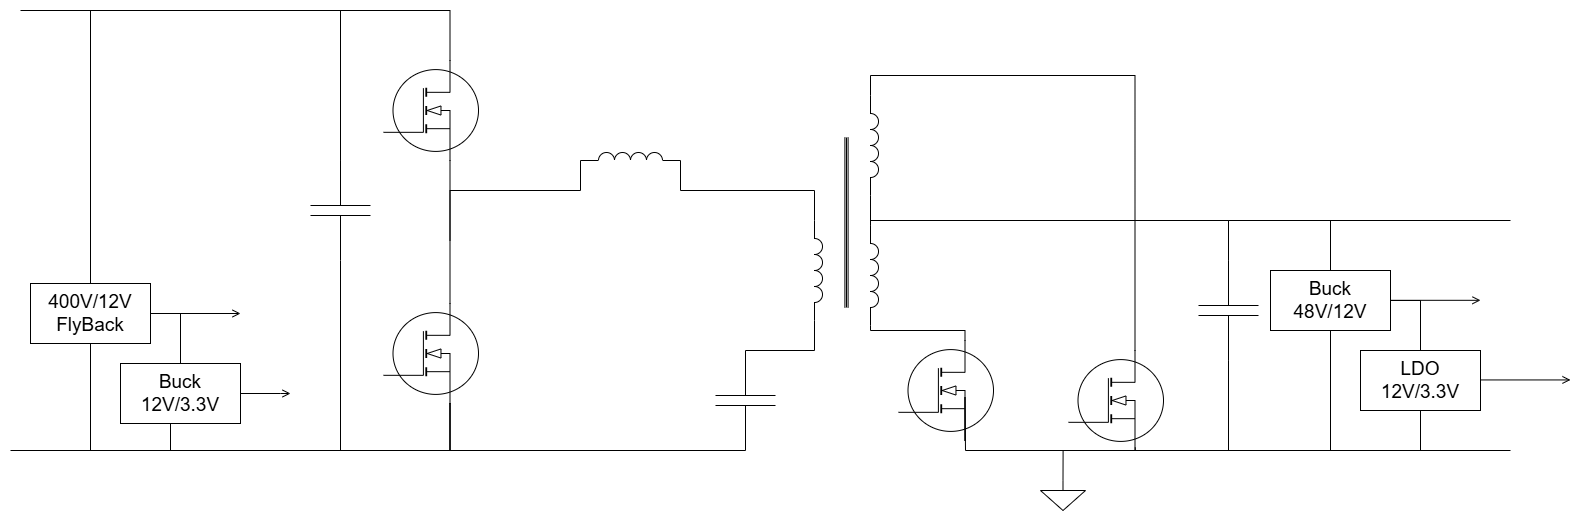

The diagram above was exported from draw.io. Its source (the exported page's mxGraphModel, read from the mxfile embedded in the PNG):
<mxGraphModel dx="1720" dy="1528" grid="1" gridSize="10" guides="1" tooltips="1" connect="1" arrows="1" fold="1" page="1" pageScale="1" pageWidth="850" pageHeight="1100" math="0" shadow="0">
  <root>
    <mxCell id="0" />
    <mxCell id="1" parent="0" />
    <mxCell id="khHTVQCWh6nVvEDpskjY-16" parent="1" style="verticalLabelPosition=bottom;shadow=0;dashed=0;align=center;html=1;verticalAlign=top;shape=mxgraph.electrical.mosfets1.mosfet_ic_n;" value="" vertex="1">
      <mxGeometry height="100" width="95" x="1763" y="300" as="geometry" />
    </mxCell>
    <mxCell id="khHTVQCWh6nVvEDpskjY-17" parent="1" style="verticalLabelPosition=bottom;shadow=0;dashed=0;align=center;html=1;verticalAlign=top;shape=mxgraph.electrical.mosfets1.mosfet_ic_n;" value="" vertex="1">
      <mxGeometry height="100" width="95" x="1763" y="543" as="geometry" />
    </mxCell>
    <mxCell id="khHTVQCWh6nVvEDpskjY-18" edge="1" parent="1" source="khHTVQCWh6nVvEDpskjY-16" style="edgeStyle=orthogonalEdgeStyle;rounded=0;orthogonalLoop=1;jettySize=auto;html=1;exitX=0.7;exitY=1;exitDx=0;exitDy=0;exitPerimeter=0;entryX=0.7;entryY=0;entryDx=0;entryDy=0;entryPerimeter=0;shape=wire;dashed=1;endArrow=none;endFill=0;" target="khHTVQCWh6nVvEDpskjY-17">
      <mxGeometry relative="1" as="geometry" />
    </mxCell>
    <mxCell id="khHTVQCWh6nVvEDpskjY-24" edge="1" parent="1" source="khHTVQCWh6nVvEDpskjY-26" style="edgeStyle=orthogonalEdgeStyle;rounded=0;orthogonalLoop=1;jettySize=auto;html=1;exitX=0;exitY=0.5;exitDx=0;exitDy=0;exitPerimeter=0;endArrow=none;endFill=0;">
      <mxGeometry relative="1" as="geometry">
        <Array as="points">
          <mxPoint x="1663" y="250" />
          <mxPoint x="1573" y="250" />
        </Array>
        <mxPoint x="1553" y="250" as="targetPoint" />
      </mxGeometry>
    </mxCell>
    <mxCell id="khHTVQCWh6nVvEDpskjY-26" parent="1" style="pointerEvents=1;verticalLabelPosition=bottom;shadow=0;dashed=0;align=center;html=1;verticalAlign=top;shape=mxgraph.electrical.capacitors.capacitor_1;direction=south;" value="" vertex="1">
      <mxGeometry height="100" width="60" x="1690" y="400" as="geometry" />
    </mxCell>
    <mxCell id="khHTVQCWh6nVvEDpskjY-27" edge="1" parent="1" source="khHTVQCWh6nVvEDpskjY-26" style="edgeStyle=orthogonalEdgeStyle;rounded=0;orthogonalLoop=1;jettySize=auto;html=1;entryX=0.7;entryY=0;entryDx=0;entryDy=0;entryPerimeter=0;endArrow=none;endFill=0;exitX=0;exitY=0.5;exitDx=0;exitDy=0;exitPerimeter=0;" target="khHTVQCWh6nVvEDpskjY-16">
      <mxGeometry relative="1" as="geometry">
        <Array as="points">
          <mxPoint x="1720" y="250" />
          <mxPoint x="1830" y="250" />
        </Array>
        <mxPoint x="1443" y="250" as="sourcePoint" />
        <mxPoint x="2003" y="300" as="targetPoint" />
      </mxGeometry>
    </mxCell>
    <mxCell id="qiOeh1sD-tYlWSPXEJR8-1" parent="1" style="verticalLabelPosition=bottom;shadow=0;dashed=0;align=center;html=1;verticalAlign=top;shape=mxgraph.electrical.mosfets1.mosfet_ic_n;" value="" vertex="1">
      <mxGeometry height="100" width="95" x="2278" y="580" as="geometry" />
    </mxCell>
    <mxCell id="qiOeh1sD-tYlWSPXEJR8-2" edge="1" parent="1" source="qiOeh1sD-tYlWSPXEJR8-4" style="edgeStyle=orthogonalEdgeStyle;shape=connector;rounded=0;orthogonalLoop=1;jettySize=auto;html=1;exitX=1;exitY=1;exitDx=0;exitDy=0;exitPerimeter=0;strokeColor=default;align=center;verticalAlign=middle;fontFamily=Helvetica;fontSize=11;fontColor=default;labelBackgroundColor=default;endArrow=none;endFill=0;entryX=0.7;entryY=0;entryDx=0;entryDy=0;entryPerimeter=0;" target="qiOeh1sD-tYlWSPXEJR8-1">
      <mxGeometry relative="1" as="geometry">
        <Array as="points">
          <mxPoint x="2250" y="570" />
          <mxPoint x="2344" y="570" />
        </Array>
        <mxPoint x="2338" y="539.9999999999998" as="targetPoint" />
      </mxGeometry>
    </mxCell>
    <mxCell id="qiOeh1sD-tYlWSPXEJR8-3" edge="1" parent="1" source="qiOeh1sD-tYlWSPXEJR8-4" style="edgeStyle=orthogonalEdgeStyle;shape=connector;rounded=0;orthogonalLoop=1;jettySize=auto;html=1;exitX=0;exitY=1;exitDx=0;exitDy=0;exitPerimeter=0;strokeColor=default;align=center;verticalAlign=middle;fontFamily=Helvetica;fontSize=18;fontColor=default;fontStyle=0;labelBackgroundColor=default;endArrow=none;endFill=0;entryX=1;entryY=0.5;entryDx=0;entryDy=0;entryPerimeter=0;" target="qiOeh1sD-tYlWSPXEJR8-9">
      <mxGeometry relative="1" as="geometry">
        <Array as="points">
          <mxPoint x="2250" y="460" />
          <mxPoint x="2608" y="460" />
        </Array>
        <mxPoint x="2508" y="380" as="targetPoint" />
      </mxGeometry>
    </mxCell>
    <mxCell id="qiOeh1sD-tYlWSPXEJR8-4" parent="1" style="pointerEvents=1;verticalLabelPosition=bottom;shadow=0;dashed=0;align=center;html=1;verticalAlign=top;shape=mxgraph.electrical.inductors.inductor_3;fontFamily=Helvetica;fontSize=11;fontColor=default;labelBackgroundColor=default;direction=south;" value="" vertex="1">
      <mxGeometry height="100" width="8" x="2250" y="465" as="geometry" />
    </mxCell>
    <mxCell id="qiOeh1sD-tYlWSPXEJR8-5" parent="1" style="verticalLabelPosition=bottom;shadow=0;dashed=0;align=center;html=1;verticalAlign=top;shape=mxgraph.electrical.mosfets1.mosfet_ic_n;" value="" vertex="1">
      <mxGeometry height="100" width="95" x="2448" y="590" as="geometry" />
    </mxCell>
    <mxCell id="qiOeh1sD-tYlWSPXEJR8-6" edge="1" parent="1" source="qiOeh1sD-tYlWSPXEJR8-1" style="edgeStyle=orthogonalEdgeStyle;rounded=0;orthogonalLoop=1;jettySize=auto;html=1;endArrow=none;endFill=0;entryX=0.703;entryY=0.969;entryDx=0;entryDy=0;entryPerimeter=0;exitX=0.7;exitY=1;exitDx=0;exitDy=0;exitPerimeter=0;" target="qiOeh1sD-tYlWSPXEJR8-5">
      <mxGeometry relative="1" as="geometry">
        <Array as="points">
          <mxPoint x="2345" y="637" />
          <mxPoint x="2345" y="637" />
          <mxPoint x="2345" y="690" />
          <mxPoint x="2515" y="690" />
        </Array>
        <mxPoint x="2348" y="637" as="sourcePoint" />
        <mxPoint x="2518" y="640" as="targetPoint" />
      </mxGeometry>
    </mxCell>
    <mxCell id="qiOeh1sD-tYlWSPXEJR8-7" parent="1" style="pointerEvents=1;verticalLabelPosition=bottom;shadow=0;dashed=0;align=center;html=1;verticalAlign=top;shape=mxgraph.electrical.inductors.inductor_3;fontFamily=Helvetica;fontSize=11;fontColor=default;labelBackgroundColor=default;direction=south;" value="" vertex="1">
      <mxGeometry height="100" width="8" x="2194" y="460" as="geometry" />
    </mxCell>
    <mxCell id="qiOeh1sD-tYlWSPXEJR8-8" parent="1" style="pointerEvents=1;verticalLabelPosition=bottom;shadow=0;dashed=0;align=center;html=1;verticalAlign=top;shape=mxgraph.electrical.inductors.iron_core;fontFamily=Helvetica;fontSize=11;fontColor=default;labelBackgroundColor=default;rotation=90;" value="" vertex="1">
      <mxGeometry height="4" width="170" x="2141" y="460" as="geometry" />
    </mxCell>
    <mxCell id="qiOeh1sD-tYlWSPXEJR8-9" parent="1" style="pointerEvents=1;verticalLabelPosition=bottom;shadow=0;dashed=0;align=center;html=1;verticalAlign=top;shape=mxgraph.electrical.capacitors.capacitor_1;fontFamily=Helvetica;fontSize=11;fontColor=default;labelBackgroundColor=default;rotation=-180;direction=south;" value="" vertex="1">
      <mxGeometry height="100" width="60" x="2578" y="500" as="geometry" />
    </mxCell>
    <mxCell id="qiOeh1sD-tYlWSPXEJR8-10" edge="1" parent="1" source="qiOeh1sD-tYlWSPXEJR8-9" style="edgeStyle=orthogonalEdgeStyle;shape=connector;rounded=0;orthogonalLoop=1;jettySize=auto;html=1;exitX=0;exitY=0.5;exitDx=0;exitDy=0;exitPerimeter=0;entryX=0.7;entryY=1;entryDx=0;entryDy=0;entryPerimeter=0;strokeColor=default;align=center;verticalAlign=middle;fontFamily=Helvetica;fontSize=11;fontColor=default;labelBackgroundColor=default;endArrow=none;endFill=0;" target="qiOeh1sD-tYlWSPXEJR8-5">
      <mxGeometry relative="1" as="geometry">
        <Array as="points">
          <mxPoint x="2608" y="690" />
          <mxPoint x="2515" y="690" />
        </Array>
      </mxGeometry>
    </mxCell>
    <mxCell id="qiOeh1sD-tYlWSPXEJR8-13" parent="1" style="pointerEvents=1;verticalLabelPosition=bottom;shadow=0;dashed=0;align=center;html=1;verticalAlign=top;shape=mxgraph.electrical.inductors.inductor_3;fontFamily=Helvetica;fontSize=11;fontColor=default;labelBackgroundColor=default;direction=south;" value="" vertex="1">
      <mxGeometry height="100" width="8" x="2250" y="335" as="geometry" />
    </mxCell>
    <mxCell id="qiOeh1sD-tYlWSPXEJR8-14" edge="1" parent="1" source="qiOeh1sD-tYlWSPXEJR8-4" style="edgeStyle=orthogonalEdgeStyle;shape=connector;rounded=0;orthogonalLoop=1;jettySize=auto;html=1;exitX=0;exitY=1;exitDx=0;exitDy=0;exitPerimeter=0;entryX=1;entryY=1;entryDx=0;entryDy=0;entryPerimeter=0;strokeColor=default;align=center;verticalAlign=middle;fontFamily=Helvetica;fontSize=18;fontColor=default;fontStyle=0;labelBackgroundColor=default;endArrow=none;endFill=0;" target="qiOeh1sD-tYlWSPXEJR8-13">
      <mxGeometry relative="1" as="geometry" />
    </mxCell>
    <mxCell id="qiOeh1sD-tYlWSPXEJR8-15" edge="1" parent="1" source="qiOeh1sD-tYlWSPXEJR8-5" style="edgeStyle=orthogonalEdgeStyle;shape=connector;rounded=0;orthogonalLoop=1;jettySize=auto;html=1;exitX=0.7;exitY=0;exitDx=0;exitDy=0;exitPerimeter=0;entryX=0;entryY=1;entryDx=0;entryDy=0;entryPerimeter=0;strokeColor=default;align=center;verticalAlign=middle;fontFamily=Helvetica;fontSize=18;fontColor=default;fontStyle=0;labelBackgroundColor=default;endArrow=none;endFill=0;" target="qiOeh1sD-tYlWSPXEJR8-13">
      <mxGeometry relative="1" as="geometry" />
    </mxCell>
    <mxCell id="qiOeh1sD-tYlWSPXEJR8-17" parent="1" style="pointerEvents=1;verticalLabelPosition=bottom;shadow=0;dashed=0;align=center;html=1;verticalAlign=top;shape=mxgraph.electrical.capacitors.capacitor_1;rotation=90;" value="" vertex="1">
      <mxGeometry height="60" width="100" x="2075" y="610" as="geometry" />
    </mxCell>
    <mxCell id="qiOeh1sD-tYlWSPXEJR8-18" edge="1" parent="1" source="qiOeh1sD-tYlWSPXEJR8-7" style="edgeStyle=orthogonalEdgeStyle;shape=connector;rounded=0;orthogonalLoop=1;jettySize=auto;html=1;exitX=1;exitY=1;exitDx=0;exitDy=0;exitPerimeter=0;entryX=0;entryY=0.5;entryDx=0;entryDy=0;entryPerimeter=0;strokeColor=default;align=center;verticalAlign=middle;fontFamily=Helvetica;fontSize=18;fontColor=default;fontStyle=0;labelBackgroundColor=default;endArrow=none;endFill=0;" target="qiOeh1sD-tYlWSPXEJR8-17">
      <mxGeometry relative="1" as="geometry">
        <Array as="points">
          <mxPoint x="2194" y="590" />
        </Array>
      </mxGeometry>
    </mxCell>
    <mxCell id="qiOeh1sD-tYlWSPXEJR8-20" edge="1" parent="1" source="qiOeh1sD-tYlWSPXEJR8-7" style="edgeStyle=orthogonalEdgeStyle;shape=connector;rounded=0;orthogonalLoop=1;jettySize=auto;html=1;exitX=0;exitY=1;exitDx=0;exitDy=0;exitPerimeter=0;entryX=1;entryY=1;entryDx=0;entryDy=0;entryPerimeter=0;strokeColor=default;align=center;verticalAlign=middle;fontFamily=Helvetica;fontSize=18;fontColor=default;fontStyle=0;labelBackgroundColor=default;endArrow=none;endFill=0;" target="qiOeh1sD-tYlWSPXEJR8-22">
      <mxGeometry relative="1" as="geometry">
        <Array as="points">
          <mxPoint x="2194" y="430" />
          <mxPoint x="2060" y="430" />
        </Array>
        <mxPoint x="2060" y="420" as="targetPoint" />
      </mxGeometry>
    </mxCell>
    <mxCell id="qiOeh1sD-tYlWSPXEJR8-21" edge="1" parent="1" source="qiOeh1sD-tYlWSPXEJR8-22" style="edgeStyle=orthogonalEdgeStyle;shape=connector;rounded=0;orthogonalLoop=1;jettySize=auto;html=1;exitX=0;exitY=1;exitDx=0;exitDy=0;exitPerimeter=0;entryX=0.7;entryY=1;entryDx=0;entryDy=0;entryPerimeter=0;strokeColor=default;align=center;verticalAlign=middle;fontFamily=Helvetica;fontSize=18;fontColor=default;fontStyle=0;labelBackgroundColor=default;endArrow=none;endFill=0;">
      <mxGeometry relative="1" as="geometry">
        <Array as="points">
          <mxPoint x="1960" y="430" />
          <mxPoint x="1830" y="430" />
        </Array>
        <mxPoint x="1960" y="420" as="sourcePoint" />
        <mxPoint x="1829.5" y="480" as="targetPoint" />
      </mxGeometry>
    </mxCell>
    <mxCell id="qiOeh1sD-tYlWSPXEJR8-22" parent="1" style="pointerEvents=1;verticalLabelPosition=bottom;shadow=0;dashed=0;align=center;html=1;verticalAlign=top;shape=mxgraph.electrical.inductors.inductor_3;rotation=-180;direction=west;" value="" vertex="1">
      <mxGeometry height="8" width="100" x="1960" y="392" as="geometry" />
    </mxCell>
    <mxCell id="qiOeh1sD-tYlWSPXEJR8-24" edge="1" parent="1" source="qiOeh1sD-tYlWSPXEJR8-23" style="edgeStyle=orthogonalEdgeStyle;shape=connector;rounded=0;orthogonalLoop=1;jettySize=auto;html=1;exitX=0.5;exitY=0;exitDx=0;exitDy=0;exitPerimeter=0;strokeColor=default;align=center;verticalAlign=middle;fontFamily=Helvetica;fontSize=18;fontColor=default;fontStyle=0;labelBackgroundColor=default;endArrow=none;endFill=0;">
      <mxGeometry relative="1" as="geometry">
        <mxPoint x="2442.6" y="690" as="targetPoint" />
      </mxGeometry>
    </mxCell>
    <mxCell id="qiOeh1sD-tYlWSPXEJR8-23" parent="1" style="pointerEvents=1;verticalLabelPosition=bottom;shadow=0;dashed=0;align=center;html=1;verticalAlign=top;shape=mxgraph.electrical.signal_sources.signal_ground;rounded=0;fontFamily=Helvetica;fontSize=18;fontColor=default;fontStyle=0;fillColor=none;gradientColor=none;" value="" vertex="1">
      <mxGeometry height="30" width="45" x="2420" y="720" as="geometry" />
    </mxCell>
    <mxCell id="qiOeh1sD-tYlWSPXEJR8-25" edge="1" parent="1" style="endArrow=none;html=1;rounded=0;strokeColor=default;align=center;verticalAlign=middle;fontFamily=Helvetica;fontSize=18;fontColor=default;fontStyle=0;labelBackgroundColor=default;edgeStyle=orthogonalEdgeStyle;" value="">
      <mxGeometry height="50" relative="1" width="50" as="geometry">
        <mxPoint x="2650" y="460" as="sourcePoint" />
        <mxPoint x="2890" y="460" as="targetPoint" />
      </mxGeometry>
    </mxCell>
    <mxCell id="qiOeh1sD-tYlWSPXEJR8-26" edge="1" parent="1" style="endArrow=none;html=1;rounded=0;strokeColor=default;align=center;verticalAlign=middle;fontFamily=Helvetica;fontSize=18;fontColor=default;fontStyle=0;labelBackgroundColor=default;edgeStyle=orthogonalEdgeStyle;entryX=0.5;entryY=1;entryDx=0;entryDy=0;" target="PpGxTTcO9r4zrTBULhsM-7" value="">
      <mxGeometry height="50" relative="1" width="50" as="geometry">
        <mxPoint x="2599" y="690" as="sourcePoint" />
        <mxPoint x="2719" y="690" as="targetPoint" />
      </mxGeometry>
    </mxCell>
    <mxCell id="PpGxTTcO9r4zrTBULhsM-8" edge="1" parent="1" source="PpGxTTcO9r4zrTBULhsM-2" style="edgeStyle=orthogonalEdgeStyle;rounded=0;orthogonalLoop=1;jettySize=auto;html=1;exitX=1;exitY=0.5;exitDx=0;exitDy=0;endArrow=none;endFill=0;" target="PpGxTTcO9r4zrTBULhsM-5">
      <mxGeometry relative="1" as="geometry" />
    </mxCell>
    <mxCell id="PpGxTTcO9r4zrTBULhsM-2" parent="1" style="rounded=0;whiteSpace=wrap;html=1;fontSize=19;" value="400V/12V FlyBack" vertex="1">
      <mxGeometry height="60" width="120" x="1410" y="523" as="geometry" />
    </mxCell>
    <mxCell id="PpGxTTcO9r4zrTBULhsM-5" parent="1" style="rounded=0;whiteSpace=wrap;html=1;fontSize=19;" value="Buck 12V/3.3V" vertex="1">
      <mxGeometry height="60" width="120" x="1500" y="603" as="geometry" />
    </mxCell>
    <mxCell id="PpGxTTcO9r4zrTBULhsM-6" parent="1" style="rounded=0;whiteSpace=wrap;html=1;fontSize=19;" value="Buck 48V/12V" vertex="1">
      <mxGeometry height="60" width="120" x="2650" y="510" as="geometry" />
    </mxCell>
    <mxCell id="PpGxTTcO9r4zrTBULhsM-7" parent="1" style="rounded=0;whiteSpace=wrap;html=1;fontSize=19;" value="LDO 12V/3.3V" vertex="1">
      <mxGeometry height="60" width="120" x="2740" y="590" as="geometry" />
    </mxCell>
    <mxCell id="PpGxTTcO9r4zrTBULhsM-9" edge="1" parent="1" style="endArrow=open;html=1;rounded=0;strokeColor=default;align=center;verticalAlign=middle;fontFamily=Helvetica;fontSize=11;fontColor=default;labelBackgroundColor=default;edgeStyle=orthogonalEdgeStyle;endFill=0;" value="">
      <mxGeometry height="50" relative="1" width="50" as="geometry">
        <mxPoint x="1530" y="553" as="sourcePoint" />
        <mxPoint x="1620" y="553" as="targetPoint" />
      </mxGeometry>
    </mxCell>
    <mxCell id="PpGxTTcO9r4zrTBULhsM-10" edge="1" parent="1" source="PpGxTTcO9r4zrTBULhsM-2" style="endArrow=none;html=1;rounded=0;strokeColor=default;align=center;verticalAlign=middle;fontFamily=Helvetica;fontSize=11;fontColor=default;labelBackgroundColor=default;edgeStyle=orthogonalEdgeStyle;entryX=0.5;entryY=1;entryDx=0;entryDy=0;" target="PpGxTTcO9r4zrTBULhsM-5" value="">
      <mxGeometry height="50" relative="1" width="50" as="geometry">
        <Array as="points">
          <mxPoint x="1470" y="690" />
          <mxPoint x="1550" y="690" />
          <mxPoint x="1550" y="663" />
        </Array>
        <mxPoint x="1610" y="500" as="sourcePoint" />
        <mxPoint x="1660" y="450" as="targetPoint" />
      </mxGeometry>
    </mxCell>
    <mxCell id="PpGxTTcO9r4zrTBULhsM-11" edge="1" parent="1" source="PpGxTTcO9r4zrTBULhsM-2" style="endArrow=none;html=1;rounded=0;strokeColor=default;align=center;verticalAlign=middle;fontFamily=Helvetica;fontSize=11;fontColor=default;labelBackgroundColor=default;edgeStyle=orthogonalEdgeStyle;exitX=0.5;exitY=0;exitDx=0;exitDy=0;entryX=0;entryY=0.5;entryDx=0;entryDy=0;entryPerimeter=0;" target="khHTVQCWh6nVvEDpskjY-26" value="">
      <mxGeometry height="50" relative="1" width="50" as="geometry">
        <Array as="points">
          <mxPoint x="1460" y="250" />
          <mxPoint x="1663" y="250" />
        </Array>
        <mxPoint x="1570" y="450" as="sourcePoint" />
        <mxPoint x="1470" y="340" as="targetPoint" />
      </mxGeometry>
    </mxCell>
    <mxCell id="PpGxTTcO9r4zrTBULhsM-12" edge="1" parent="1" source="PpGxTTcO9r4zrTBULhsM-2" style="edgeStyle=orthogonalEdgeStyle;shape=connector;rounded=0;orthogonalLoop=1;jettySize=auto;html=1;exitX=0.5;exitY=1;exitDx=0;exitDy=0;entryX=0.7;entryY=1;entryDx=0;entryDy=0;entryPerimeter=0;strokeColor=default;align=center;verticalAlign=middle;fontFamily=Helvetica;fontSize=11;fontColor=default;labelBackgroundColor=default;endArrow=none;endFill=0;" target="khHTVQCWh6nVvEDpskjY-17">
      <mxGeometry relative="1" as="geometry">
        <Array as="points">
          <mxPoint x="1470" y="690" />
          <mxPoint x="1830" y="690" />
        </Array>
      </mxGeometry>
    </mxCell>
    <mxCell id="PpGxTTcO9r4zrTBULhsM-13" edge="1" parent="1" source="khHTVQCWh6nVvEDpskjY-26" style="edgeStyle=orthogonalEdgeStyle;shape=connector;rounded=0;orthogonalLoop=1;jettySize=auto;html=1;exitX=1;exitY=0.5;exitDx=0;exitDy=0;exitPerimeter=0;entryX=0.7;entryY=1;entryDx=0;entryDy=0;entryPerimeter=0;strokeColor=default;align=center;verticalAlign=middle;fontFamily=Helvetica;fontSize=11;fontColor=default;labelBackgroundColor=default;endArrow=none;endFill=0;" target="khHTVQCWh6nVvEDpskjY-17">
      <mxGeometry relative="1" as="geometry">
        <Array as="points">
          <mxPoint x="1720" y="690" />
          <mxPoint x="1830" y="690" />
        </Array>
      </mxGeometry>
    </mxCell>
    <mxCell id="PpGxTTcO9r4zrTBULhsM-14" edge="1" parent="1" source="PpGxTTcO9r4zrTBULhsM-5" style="endArrow=open;html=1;rounded=0;strokeColor=default;align=center;verticalAlign=middle;fontFamily=Helvetica;fontSize=11;fontColor=default;labelBackgroundColor=default;edgeStyle=orthogonalEdgeStyle;endFill=0;exitX=1;exitY=0.5;exitDx=0;exitDy=0;" value="">
      <mxGeometry height="50" relative="1" width="50" as="geometry">
        <Array as="points">
          <mxPoint x="1660" y="633" />
        </Array>
        <mxPoint x="1620" y="640" as="sourcePoint" />
        <mxPoint x="1670" y="633" as="targetPoint" />
      </mxGeometry>
    </mxCell>
    <mxCell id="PpGxTTcO9r4zrTBULhsM-15" edge="1" parent="1" source="qiOeh1sD-tYlWSPXEJR8-17" style="edgeStyle=orthogonalEdgeStyle;shape=connector;rounded=0;orthogonalLoop=1;jettySize=auto;html=1;exitX=1;exitY=0.5;exitDx=0;exitDy=0;exitPerimeter=0;entryX=0.7;entryY=1;entryDx=0;entryDy=0;entryPerimeter=0;strokeColor=default;align=center;verticalAlign=middle;fontFamily=Helvetica;fontSize=11;fontColor=default;labelBackgroundColor=default;endArrow=none;endFill=0;" target="khHTVQCWh6nVvEDpskjY-17">
      <mxGeometry relative="1" as="geometry">
        <Array as="points">
          <mxPoint x="1830" y="690" />
        </Array>
      </mxGeometry>
    </mxCell>
    <mxCell id="PpGxTTcO9r4zrTBULhsM-16" edge="1" parent="1" source="PpGxTTcO9r4zrTBULhsM-6" style="edgeStyle=orthogonalEdgeStyle;shape=connector;rounded=0;orthogonalLoop=1;jettySize=auto;html=1;exitX=0.5;exitY=0;exitDx=0;exitDy=0;entryX=1;entryY=0.5;entryDx=0;entryDy=0;entryPerimeter=0;strokeColor=default;align=center;verticalAlign=middle;fontFamily=Helvetica;fontSize=11;fontColor=default;labelBackgroundColor=default;endArrow=none;endFill=0;" target="qiOeh1sD-tYlWSPXEJR8-9">
      <mxGeometry relative="1" as="geometry">
        <Array as="points">
          <mxPoint x="2710" y="460" />
          <mxPoint x="2608" y="460" />
        </Array>
      </mxGeometry>
    </mxCell>
    <mxCell id="PpGxTTcO9r4zrTBULhsM-17" edge="1" parent="1" source="PpGxTTcO9r4zrTBULhsM-6" style="edgeStyle=orthogonalEdgeStyle;shape=connector;rounded=0;orthogonalLoop=1;jettySize=auto;html=1;exitX=0.5;exitY=1;exitDx=0;exitDy=0;entryX=0;entryY=0.5;entryDx=0;entryDy=0;entryPerimeter=0;strokeColor=default;align=center;verticalAlign=middle;fontFamily=Helvetica;fontSize=11;fontColor=default;labelBackgroundColor=default;endArrow=none;endFill=0;" target="qiOeh1sD-tYlWSPXEJR8-9">
      <mxGeometry relative="1" as="geometry">
        <Array as="points">
          <mxPoint x="2710" y="690" />
          <mxPoint x="2608" y="690" />
        </Array>
      </mxGeometry>
    </mxCell>
    <mxCell id="PpGxTTcO9r4zrTBULhsM-18" edge="1" parent="1" style="edgeStyle=orthogonalEdgeStyle;rounded=0;orthogonalLoop=1;jettySize=auto;html=1;exitX=1;exitY=0.5;exitDx=0;exitDy=0;endArrow=none;endFill=0;entryX=0.5;entryY=0;entryDx=0;entryDy=0;" target="PpGxTTcO9r4zrTBULhsM-7">
      <mxGeometry relative="1" as="geometry">
        <Array as="points">
          <mxPoint x="2770" y="540" />
          <mxPoint x="2800" y="540" />
        </Array>
        <mxPoint x="2770" y="543" as="sourcePoint" />
        <mxPoint x="2800" y="593" as="targetPoint" />
      </mxGeometry>
    </mxCell>
    <mxCell id="PpGxTTcO9r4zrTBULhsM-19" edge="1" parent="1" style="endArrow=open;html=1;rounded=0;strokeColor=default;align=center;verticalAlign=middle;fontFamily=Helvetica;fontSize=11;fontColor=default;labelBackgroundColor=default;edgeStyle=orthogonalEdgeStyle;endFill=0;" value="">
      <mxGeometry height="50" relative="1" width="50" as="geometry">
        <mxPoint x="2770" y="539.81" as="sourcePoint" />
        <mxPoint x="2860" y="539.81" as="targetPoint" />
      </mxGeometry>
    </mxCell>
    <mxCell id="PpGxTTcO9r4zrTBULhsM-20" edge="1" parent="1" style="endArrow=open;html=1;rounded=0;strokeColor=default;align=center;verticalAlign=middle;fontFamily=Helvetica;fontSize=11;fontColor=default;labelBackgroundColor=default;edgeStyle=orthogonalEdgeStyle;endFill=0;" value="">
      <mxGeometry height="50" relative="1" width="50" as="geometry">
        <mxPoint x="2860" y="619.44" as="sourcePoint" />
        <mxPoint x="2950" y="619.44" as="targetPoint" />
      </mxGeometry>
    </mxCell>
    <mxCell id="PpGxTTcO9r4zrTBULhsM-22" edge="1" parent="1" style="endArrow=none;html=1;rounded=0;strokeColor=default;align=center;verticalAlign=middle;fontFamily=Helvetica;fontSize=18;fontColor=default;fontStyle=0;labelBackgroundColor=default;edgeStyle=orthogonalEdgeStyle;" value="">
      <mxGeometry height="50" relative="1" width="50" as="geometry">
        <mxPoint x="2650" y="690" as="sourcePoint" />
        <mxPoint x="2890" y="690" as="targetPoint" />
      </mxGeometry>
    </mxCell>
    <mxCell id="PpGxTTcO9r4zrTBULhsM-23" edge="1" parent="1" style="endArrow=none;html=1;rounded=0;strokeColor=default;align=center;verticalAlign=middle;fontFamily=Helvetica;fontSize=18;fontColor=default;fontStyle=0;labelBackgroundColor=default;edgeStyle=orthogonalEdgeStyle;" value="">
      <mxGeometry height="50" relative="1" width="50" as="geometry">
        <mxPoint x="1390" y="690" as="sourcePoint" />
        <mxPoint x="1630" y="690" as="targetPoint" />
      </mxGeometry>
    </mxCell>
    <mxCell id="PpGxTTcO9r4zrTBULhsM-24" edge="1" parent="1" style="endArrow=none;html=1;rounded=0;strokeColor=default;align=center;verticalAlign=middle;fontFamily=Helvetica;fontSize=18;fontColor=default;fontStyle=0;labelBackgroundColor=default;edgeStyle=orthogonalEdgeStyle;" value="">
      <mxGeometry height="50" relative="1" width="50" as="geometry">
        <mxPoint x="1400" y="250" as="sourcePoint" />
        <mxPoint x="1640" y="250" as="targetPoint" />
      </mxGeometry>
    </mxCell>
  </root>
</mxGraphModel>